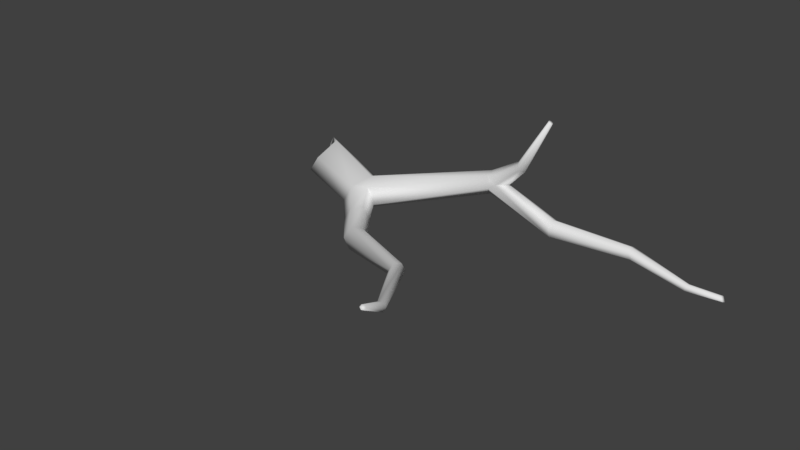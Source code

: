 # Source: branch.blend  (saved by Blender 2.79.0; exported with 4.5.12 LTS)
import bpy
from mathutils import Matrix  # noqa: F401  (used for matrix-valued properties, if any)

bpy.ops.wm.read_factory_settings(use_empty=True)
scene = bpy.context.scene
scene.name = 'Scene'

# ---- collections
col_collection_1 = bpy.data.collections.new('Collection 1'); scene.collection.children.link(col_collection_1)

# ---- materials (node trees are filled in below, after node groups)
mat_branch = bpy.data.materials.new('branch')
mat_branch.alpha_threshold = 0.0
mat_branch.use_transparent_shadow = False
mat_branch.roughness = 0.5
mat_branch.specular_intensity = 0.0

# ---- material node trees

# ---- world
world_world = bpy.data.worlds.new('World'); scene.world = world_world
world_world.color = (0.05088, 0.05088, 0.05088)
world_world.use_sun_shadow = False
world_world.sun_shadow_jitter_overblur = 0.0
world_world.cycles.sampling_method = 'MANUAL'

# ---- meshes
me_circle_053 = bpy.data.meshes.new('Circle.053')
me_circle_053.from_pydata([(0.4296, -0.5688, -0.02831), (0.4536, -0.526, 0.04738), (0.3936, -0.5147, 0.1138), (0.3096, -0.5462, 0.1045), (0.2855, -0.5891, 0.02885), (0.3456, -0.6004, -0.03757), (-0.4394, -0.04253, -0.007209), (-0.2903, -0.03814, 0.2659), (-0.3837, 0.03017, 0.2473), (-0.461, 0.07618, 0.1182), (-0.3366, -0.1908, 0.1687), (-0.3906, -0.2153, 0.06631), (1.541, 0.02454, 0.183), (1.542, -0.02727, 0.1467), (1.544, -0.02176, 0.08374), (1.544, 0.03557, 0.05702), (1.543, 0.08738, 0.09329), (1.542, 0.08187, 0.1563), (1.551, -0.1057, 0.8885), (1.532, -0.08959, 0.9015), (1.538, -0.1043, 0.8976), (1.559, -0.09242, 0.8832), (1.553, -0.07773, 0.8871), (1.54, -0.07632, 0.8962), (1.062, -0.03309, 0.2831), (1.114, -0.0249, 0.3187), (1.038, 0.03812, 0.3851), (1.055, -0.02356, 0.3613), (1.183, 0.03653, 0.3204), (1.051, 0.02193, 0.2254), (1.12, 0.09237, 0.3103), (1.069, 0.08864, 0.2745), (1.061, 0.09557, 0.3527), (2.097, 0.02609, 0.1816), (2.105, -0.01118, 0.1568), (2.12, -0.007217, 0.1138), (2.126, 0.03402, 0.09555), (2.117, 0.07129, 0.1203), (2.103, 0.06733, 0.1634), (2.504, 0.02769, 0.06362), (2.499, 0.005444, 0.04885), (2.491, 0.007811, 0.02319), (2.487, 0.03242, 0.0123), (2.492, 0.05466, 0.02708), (2.5, 0.0523, 0.05274), (2.711, 0.02812, 0.06374), (2.719, 0.009966, 0.0536), (2.732, 0.0119, 0.03598), (2.738, 0.03199, 0.02851), (2.73, 0.05014, 0.03865), (2.717, 0.04821, 0.05627), (1.348, -0.1346, 0.568), (1.358, -0.1406, 0.528), (1.391, -0.1054, 0.5234), (1.337, -0.09877, 0.5799), (1.352, -0.06618, 0.5636), (1.363, -0.07067, 0.5236), (0.227, -0.2488, 0.2077), (0.154, -0.3675, 0.1485), (0.279, -0.3445, 0.1693), (0.3412, -0.3545, 0.06131), (0.08912, -0.3821, 0.02761), (0.1394, -0.2843, -0.03931), (0.2417, -0.3031, -0.00805), (0.2148, -0.1688, 0.02848), (0.2233, -0.1574, 0.1438), (0.7916, -0.9915, 0.1297), (0.8125, -0.9542, 0.1956), (0.7602, -0.9443, 0.2534), (0.6871, -0.9718, 0.2453), (0.6663, -1.009, 0.1794), (0.7185, -1.019, 0.1216), (1.4, -1.338, 0.308), (1.407, -1.304, 0.3393), (1.375, -1.296, 0.3713), (1.336, -1.32, 0.372), (1.329, -1.353, 0.3407), (1.361, -1.362, 0.3087), (1.741, -1.882, 0.4714), (1.749, -1.868, 0.4976), (1.729, -1.865, 0.5203), (1.7, -1.875, 0.5169), (1.691, -1.888, 0.4906), (1.712, -1.892, 0.4679), (1.845, -2.141, 0.6449), (1.844, -2.125, 0.6511), (1.832, -2.121, 0.6613), (1.82, -2.133, 0.6654), (1.821, -2.148, 0.6592), (1.834, -2.152, 0.6489), (-0.4189, -0.05121, 0.03664), (-0.3178, -0.04823, 0.2221), (-0.3811, -0.00186, 0.2094), (-0.4336, 0.02937, 0.1218), (-0.3491, -0.1519, 0.1561), (-0.3858, -0.1685, 0.08656), (-0.381, -0.06518, 0.03664), (-0.2798, -0.0622, 0.2221), (-0.3432, -0.01583, 0.2094), (-0.3957, 0.0154, 0.1218), (-0.3112, -0.1659, 0.1561), (-0.3479, -0.1825, 0.08656)], [], [(55, 22, 56), (54, 23, 55), (54, 20, 19), (65, 31, 64), (59, 3, 2), (57, 27, 26), (59, 24, 27), (60, 29, 24), (64, 29, 63), (14, 29, 15), (7, 58, 57), (53, 18, 52), (10, 61, 58), (6, 64, 62), (11, 62, 61), (53, 22, 21), (64, 8, 65), (65, 7, 57), (31, 32, 30), (27, 24, 25), (28, 13, 12), (25, 14, 13), (51, 18, 20), (29, 16, 15), (16, 30, 17), (17, 28, 12), (15, 37, 36), (13, 33, 12), (15, 35, 14), (17, 33, 38), (16, 38, 37), (14, 34, 13), (35, 40, 34), (34, 39, 33), (38, 39, 44), (36, 41, 35), (37, 44, 43), (36, 43, 42), (42, 49, 48), (44, 45, 50), (40, 45, 39), (41, 46, 40), (43, 50, 49), (42, 47, 41), (27, 52, 51), (28, 56, 53), (28, 52, 25), (27, 54, 26), (26, 55, 32), (32, 56, 30), (0, 60, 1), (57, 58, 59), (62, 64, 63), (60, 2, 1), (65, 26, 32), (3, 61, 4), (4, 62, 5), (5, 63, 0), (0, 71, 5), (2, 69, 68), (5, 70, 4), (1, 68, 67), (3, 70, 69), (1, 66, 0), (67, 74, 73), (68, 75, 74), (66, 77, 71), (71, 76, 70), (69, 76, 75), (67, 72, 66), (77, 82, 76), (76, 81, 75), (72, 79, 78), (73, 80, 79), (74, 81, 80), (72, 83, 77), (79, 86, 85), (81, 86, 80), (83, 84, 89), (83, 88, 82), (82, 87, 81), (78, 85, 84), (55, 23, 22), (54, 19, 23), (54, 51, 20), (65, 32, 31), (59, 58, 3), (57, 59, 27), (59, 60, 24), (60, 63, 29), (64, 31, 29), (14, 24, 29), (7, 10, 58), (53, 21, 18), (10, 11, 61), (6, 9, 64), (11, 6, 62), (53, 56, 22), (64, 9, 8), (65, 8, 7), (28, 25, 13), (25, 24, 14), (51, 52, 18), (29, 31, 16), (16, 31, 30), (17, 30, 28), (15, 16, 37), (13, 34, 33), (15, 36, 35), (17, 12, 33), (16, 17, 38), (14, 35, 34), (35, 41, 40), (34, 40, 39), (38, 33, 39), (36, 42, 41), (37, 38, 44), (36, 37, 43), (42, 43, 49), (44, 39, 45), (40, 46, 45), (41, 47, 46), (43, 44, 50), (42, 48, 47), (27, 25, 52), (28, 30, 56), (28, 53, 52), (27, 51, 54), (26, 54, 55), (32, 55, 56), (0, 63, 60), (60, 59, 2), (65, 57, 26), (3, 58, 61), (4, 61, 62), (5, 62, 63), (0, 66, 71), (2, 3, 69), (5, 71, 70), (1, 2, 68), (3, 4, 70), (1, 67, 66), (67, 68, 74), (68, 69, 75), (66, 72, 77), (71, 77, 76), (69, 70, 76), (67, 73, 72), (77, 83, 82), (76, 82, 81), (72, 73, 79), (73, 74, 80), (74, 75, 81), (72, 78, 83), (79, 80, 86), (81, 87, 86), (83, 78, 84), (83, 89, 88), (82, 88, 87), (78, 79, 85), (10, 91, 94), (6, 95, 90), (6, 93, 9), (8, 93, 92), (10, 95, 11), (8, 91, 7), (90, 99, 93), (94, 97, 100), (94, 101, 95), (91, 98, 97), (92, 99, 98), (95, 96, 90), (100, 98, 96), (10, 7, 91), (6, 11, 95), (6, 90, 93), (8, 9, 93), (10, 94, 95), (8, 92, 91), (90, 96, 99), (94, 91, 97), (94, 100, 101), (91, 92, 98), (92, 93, 99), (95, 101, 96), (96, 101, 100), (100, 97, 98), (98, 99, 96), (85, 86, 88), (46, 48, 45), (19, 20, 21), (88, 89, 84), (84, 85, 88), (86, 87, 88), (50, 45, 48), (46, 47, 48), (48, 49, 50), (21, 22, 23), (23, 19, 21), (20, 18, 21)])
me_circle_053.polygons.foreach_set('use_smooth', [True] * 200)
_uv = me_circle_053.uv_layers.new(name='UVMap')
_uv.uv.foreach_set('vector', [0.4849, 0.172, 0.4402, 0.253, 0.4801, 0.1626, 0.884, 0.5184, 0.9146, 0.6216, 0.8741, 0.5213, 0.6871, 0.2095, 0.7096, 0.1367, 0.7136, 0.138, 0.7761, 0.06909, 0.5712, 0.08514, 0.7729, 0.04185, 0.6194, 0.5434, 0.5648, 0.5406, 0.5709, 0.5148, 0.647, 0.5556, 0.6912, 0.3038, 0.7118, 0.3073, 0.9357, 0.2089, 0.9524, 0.4504, 0.937, 0.4594, 0.9532, 0.2116, 0.977, 0.4492, 0.9524, 0.4504, 0.2384, 0.2805, 0.392, 0.4665, 0.2104, 0.3073, 0.7315, 0.4289, 0.6814, 0.5639, 0.718, 0.4248, 0.7161, 0.7022, 0.6153, 0.5816, 0.647, 0.5556, 0.2314, 0.7121, 0.232, 0.5986, 0.2434, 0.715, 0.629, 0.9288, 0.605, 0.7859, 0.629, 0.7763, 0.1836, 0.09181, 0.2384, 0.2805, 0.1993, 0.2785, 0.08935, 0.9003, 0.01177, 0.7753, 0.03769, 0.764, 0.8537, 0.7763, 0.8537, 0.8499, 0.8498, 0.8485, 0.7729, 0.04185, 0.9681, 0.07539, 0.7761, 0.06909, 0.7761, 0.06909, 0.9362, 0.08591, 0.7687, 0.09179, 0.5712, 0.08514, 0.5782, 0.1072, 0.5562, 0.09563, 0.7151, 0.5951, 0.7043, 0.5736, 0.7165, 0.5695, 0.9823, 0.944, 0.9532, 0.8449, 0.9689, 0.8454, 0.7165, 0.5695, 0.7315, 0.4289, 0.7416, 0.4422, 0.7983, 0.5679, 0.8657, 0.5916, 0.8652, 0.5964, 0.392, 0.4665, 0.4558, 0.5915, 0.4419, 0.5998, 0.4279, 0.04682, 0.5562, 0.09563, 0.4303, 0.06257, 0.4303, 0.06257, 0.5292, 0.1043, 0.426, 0.07355, 0.4419, 0.5998, 0.5232, 0.7438, 0.5143, 0.7517, 0.9532, 0.8449, 0.9742, 0.6806, 0.9689, 0.8454, 0.7419, 0.9234, 0.7571, 0.7803, 0.7571, 0.9268, 0.7623, 0.7799, 0.7776, 0.9139, 0.7667, 0.918, 0.4279, 0.04682, 0.272, 0.06932, 0.2667, 0.05864, 0.7315, 0.4289, 0.8094, 0.3242, 0.7416, 0.4422, 0.8041, 0.3124, 0.8389, 0.2181, 0.8094, 0.3242, 0.9631, 0.678, 0.967, 0.5632, 0.9742, 0.6806, 0.272, 0.06932, 0.152, 0.05093, 0.155, 0.04634, 0.7952, 0.3084, 0.8336, 0.2147, 0.8041, 0.3124, 0.2667, 0.05864, 0.155, 0.04634, 0.1566, 0.03985, 0.5143, 0.7517, 0.5562, 0.8463, 0.5497, 0.8484, 0.5497, 0.8484, 0.5847, 0.9091, 0.5809, 0.9139, 0.8653, 0.8298, 0.8602, 0.779, 0.8653, 0.7763, 0.9603, 0.5645, 0.969, 0.5018, 0.967, 0.5632, 0.8336, 0.2147, 0.8657, 0.1722, 0.8389, 0.2181, 0.1566, 0.03985, 0.09414, 0.04902, 0.08992, 0.04467, 0.8446, 0.7767, 0.8395, 0.8375, 0.8382, 0.7763, 0.7151, 0.5951, 0.7946, 0.5573, 0.7983, 0.5679, 0.5292, 0.1043, 0.4801, 0.1626, 0.4689, 0.1655, 0.217, 0.8012, 0.2434, 0.715, 0.2434, 0.8126, 0.6912, 0.3038, 0.6871, 0.2095, 0.7118, 0.3073, 0.846, 0.4212, 0.8741, 0.5213, 0.825, 0.4253, 0.5782, 0.1072, 0.4801, 0.1626, 0.5562, 0.09563, 0.1756, 0.3946, 0.2176, 0.3393, 0.194, 0.3933, 0.647, 0.5556, 0.6153, 0.5816, 0.6194, 0.5434, 0.1993, 0.2785, 0.2384, 0.2805, 0.2104, 0.3073, 0.09471, 0.0737, 0.106, 0.1126, 0.08459, 0.1224, 0.8907, 0.1745, 0.846, 0.4212, 0.825, 0.4253, 0.5648, 0.5406, 0.6025, 0.6062, 0.5483, 0.5516, 0.02808, 0.6811, 0.01177, 0.7753, 0.007253, 0.6697, 0.1581, 0.3772, 0.2104, 0.3073, 0.1756, 0.3946, 0.1756, 0.3946, 0.1292, 0.5309, 0.1581, 0.3772, 0.5709, 0.5148, 0.4667, 0.4301, 0.472, 0.4077, 0.007253, 0.6697, 0.04377, 0.5077, 0.02808, 0.6811, 0.08459, 0.1224, 0.1117, 0.2734, 0.09305, 0.282, 0.5648, 0.5406, 0.4524, 0.4397, 0.4667, 0.4301, 0.194, 0.3933, 0.1444, 0.5461, 0.1756, 0.3946, 0.09305, 0.282, 0.08341, 0.4843, 0.07287, 0.4902, 0.472, 0.4077, 0.3784, 0.2389, 0.3831, 0.227, 0.1444, 0.5461, 0.1507, 0.7442, 0.1292, 0.5309, 0.02565, 0.4977, 0.02695, 0.2848, 0.04377, 0.5077, 0.4667, 0.4301, 0.3679, 0.2429, 0.3784, 0.2389, 0.1604, 0.5449, 0.1604, 0.751, 0.1444, 0.5461, 0.01676, 0.2779, 0.05087, 0.09387, 0.02695, 0.2848, 0.3679, 0.2429, 0.2505, 0.1345, 0.3784, 0.2389, 0.1604, 0.751, 0.1079, 0.9137, 0.1018, 0.9139, 0.07287, 0.4902, 0.09686, 0.6606, 0.08955, 0.6639, 0.3831, 0.227, 0.2505, 0.1345, 0.2524, 0.1257, 0.1604, 0.751, 0.09593, 0.9078, 0.1507, 0.7442, 0.08955, 0.6639, 0.1259, 0.7334, 0.1224, 0.7361, 0.8081, 0.7804, 0.8073, 0.8664, 0.8006, 0.7811, 0.7955, 0.8719, 0.7918, 0.7787, 0.7955, 0.7763, 0.04375, 0.09006, 0.08899, 0.005485, 0.05087, 0.09387, 0.8133, 0.7763, 0.811, 0.8687, 0.8081, 0.7804, 0.788, 0.8714, 0.7895, 0.7801, 0.7918, 0.7787, 0.4849, 0.172, 0.4444, 0.255, 0.4402, 0.253, 0.884, 0.5184, 0.9185, 0.6199, 0.9146, 0.6216, 0.6871, 0.2095, 0.6772, 0.2073, 0.7096, 0.1367, 0.7761, 0.06909, 0.5782, 0.1072, 0.5712, 0.08514, 0.6194, 0.5434, 0.6153, 0.5816, 0.5648, 0.5406, 0.647, 0.5556, 0.6194, 0.5434, 0.6912, 0.3038, 0.9357, 0.2089, 0.9532, 0.2116, 0.9524, 0.4504, 0.9532, 0.2116, 0.977, 0.1874, 0.977, 0.4492, 0.2384, 0.2805, 0.4162, 0.4595, 0.392, 0.4665, 0.7315, 0.4289, 0.7043, 0.5736, 0.6814, 0.5639, 0.7161, 0.7022, 0.6722, 0.7226, 0.6153, 0.5816, 0.2314, 0.7121, 0.2279, 0.5991, 0.232, 0.5986, 0.6341, 0.7882, 0.6542, 0.7763, 0.6542, 0.9282, 0.1836, 0.09181, 0.2168, 0.06679, 0.2384, 0.2805, 0.08935, 0.9003, 0.06855, 0.9482, 0.01177, 0.7753, 0.4689, 0.1655, 0.4801, 0.1626, 0.4402, 0.253, 0.7729, 0.04185, 0.9892, 0.03985, 0.9681, 0.07539, 0.7761, 0.06909, 0.9681, 0.07539, 0.9362, 0.08591, 0.9823, 0.944, 0.964, 0.9667, 0.9532, 0.8449, 0.7165, 0.5695, 0.7043, 0.5736, 0.7315, 0.4289, 0.7983, 0.5679, 0.7946, 0.5573, 0.8657, 0.5916, 0.392, 0.4665, 0.4162, 0.4595, 0.4558, 0.5915, 0.4279, 0.04682, 0.5712, 0.08514, 0.5562, 0.09563, 0.4303, 0.06257, 0.5562, 0.09563, 0.5292, 0.1043, 0.4419, 0.5998, 0.4558, 0.5915, 0.5232, 0.7438, 0.9532, 0.8449, 0.9631, 0.678, 0.9742, 0.6806, 0.7419, 0.9234, 0.7463, 0.7763, 0.7571, 0.7803, 0.7623, 0.7799, 0.7776, 0.7763, 0.7776, 0.9139, 0.4279, 0.04682, 0.4303, 0.06257, 0.272, 0.06932, 0.7315, 0.4289, 0.8041, 0.3124, 0.8094, 0.3242, 0.8041, 0.3124, 0.8336, 0.2147, 0.8389, 0.2181, 0.9631, 0.678, 0.9603, 0.5645, 0.967, 0.5632, 0.9823, 0.6802, 0.9742, 0.6806, 0.967, 0.5632, 0.7952, 0.3084, 0.8274, 0.2138, 0.8336, 0.2147, 0.2667, 0.05864, 0.272, 0.06932, 0.155, 0.04634, 0.5143, 0.7517, 0.5232, 0.7438, 0.5562, 0.8463, 0.5497, 0.8484, 0.5562, 0.8463, 0.5847, 0.9091, 0.8653, 0.8298, 0.8588, 0.8302, 0.8602, 0.779, 0.9603, 0.5645, 0.9638, 0.4994, 0.969, 0.5018, 0.8336, 0.2147, 0.8644, 0.1658, 0.8657, 0.1722, 0.1566, 0.03985, 0.155, 0.04634, 0.09414, 0.04902, 0.8446, 0.7767, 0.8446, 0.8401, 0.8395, 0.8375, 0.7151, 0.5951, 0.7165, 0.5695, 0.7946, 0.5573, 0.5292, 0.1043, 0.5562, 0.09563, 0.4801, 0.1626, 0.217, 0.8012, 0.2314, 0.7121, 0.2434, 0.715, 0.6912, 0.3038, 0.6772, 0.2073, 0.6871, 0.2095, 0.846, 0.4212, 0.884, 0.5184, 0.8741, 0.5213, 0.5782, 0.1072, 0.4849, 0.172, 0.4801, 0.1626, 0.1756, 0.3946, 0.2104, 0.3073, 0.2176, 0.3393, 0.09471, 0.0737, 0.1259, 0.06765, 0.106, 0.1126, 0.8907, 0.1745, 0.9185, 0.1808, 0.846, 0.4212, 0.5648, 0.5406, 0.6153, 0.5816, 0.6025, 0.6062, 0.02808, 0.6811, 0.03769, 0.764, 0.01177, 0.7753, 0.1581, 0.3772, 0.1993, 0.2785, 0.2104, 0.3073, 0.1756, 0.3946, 0.1444, 0.5461, 0.1292, 0.5309, 0.5709, 0.5148, 0.5648, 0.5406, 0.4667, 0.4301, 0.007253, 0.6697, 0.02565, 0.4977, 0.04377, 0.5077, 0.08459, 0.1224, 0.106, 0.1126, 0.1117, 0.2734, 0.5648, 0.5406, 0.5483, 0.5516, 0.4524, 0.4397, 0.194, 0.3933, 0.1604, 0.5449, 0.1444, 0.5461, 0.09305, 0.282, 0.1117, 0.2734, 0.08341, 0.4843, 0.472, 0.4077, 0.4667, 0.4301, 0.3784, 0.2389, 0.1444, 0.5461, 0.1604, 0.751, 0.1507, 0.7442, 0.02565, 0.4977, 0.01676, 0.2779, 0.02695, 0.2848, 0.4667, 0.4301, 0.4524, 0.4397, 0.3679, 0.2429, 0.1604, 0.5449, 0.1709, 0.7476, 0.1604, 0.751, 0.01676, 0.2779, 0.04375, 0.09006, 0.05087, 0.09387, 0.3679, 0.2429, 0.2451, 0.1384, 0.2505, 0.1345, 0.1604, 0.751, 0.1709, 0.7476, 0.1079, 0.9137, 0.07287, 0.4902, 0.08341, 0.4843, 0.09686, 0.6606, 0.3831, 0.227, 0.3784, 0.2389, 0.2505, 0.1345, 0.1604, 0.751, 0.1018, 0.9139, 0.09593, 0.9078, 0.08955, 0.6639, 0.09686, 0.6606, 0.1259, 0.7334, 0.8081, 0.7804, 0.811, 0.8687, 0.8073, 0.8664, 0.7955, 0.8719, 0.788, 0.8714, 0.7918, 0.7787, 0.04375, 0.09006, 0.08556, 0.002547, 0.08899, 0.005485, 0.8133, 0.7763, 0.8133, 0.8702, 0.811, 0.8687, 0.788, 0.8714, 0.7827, 0.8673, 0.7895, 0.7801, 0.6638, 0.8004, 0.6918, 0.791, 0.6711, 0.8073, 0.6942, 0.8659, 0.6681, 0.8292, 0.6918, 0.8518, 0.7309, 0.7764, 0.7088, 0.7891, 0.7018, 0.7763, 0.6993, 0.8196, 0.7088, 0.7891, 0.7071, 0.8185, 0.6638, 0.8004, 0.6681, 0.8292, 0.6593, 0.8326, 0.9102, 0.81, 0.9005, 0.7806, 0.9102, 0.7763, 0.8859, 0.7812, 0.8953, 0.8083, 0.8859, 0.8131, 0.8705, 0.8135, 0.8808, 0.777, 0.8808, 0.8142, 0.9246, 0.7958, 0.9153, 0.7815, 0.9246, 0.7763, 0.7199, 0.837, 0.7153, 0.8254, 0.728, 0.8439, 0.7071, 0.8185, 0.717, 0.796, 0.7153, 0.8254, 0.6681, 0.8292, 0.6938, 0.8438, 0.6918, 0.8518, 0.7367, 0.847, 0.7153, 0.8254, 0.7367, 0.796, 0.6638, 0.8004, 0.6942, 0.7763, 0.6918, 0.791, 0.6942, 0.8659, 0.6593, 0.8326, 0.6681, 0.8292, 0.7309, 0.7764, 0.7286, 0.7891, 0.7088, 0.7891, 0.6993, 0.8196, 0.7018, 0.7763, 0.7088, 0.7891, 0.6638, 0.8004, 0.6711, 0.8073, 0.6681, 0.8292, 0.9102, 0.81, 0.9005, 0.8035, 0.9005, 0.7806, 0.8859, 0.7812, 0.8953, 0.7763, 0.8953, 0.8083, 0.8705, 0.8135, 0.8705, 0.7763, 0.8808, 0.777, 0.9246, 0.7958, 0.9153, 0.801, 0.9153, 0.7815, 0.7199, 0.837, 0.7071, 0.8185, 0.7153, 0.8254, 0.7071, 0.8185, 0.7088, 0.7891, 0.717, 0.796, 0.6681, 0.8292, 0.6701, 0.8212, 0.6938, 0.8438, 0.6938, 0.8438, 0.6701, 0.8212, 0.6732, 0.7993, 0.8331, 0.8248, 0.8184, 0.7915, 0.8331, 0.7763, 0.7153, 0.8254, 0.717, 0.796, 0.7367, 0.796, 0.9331, 0.7763, 0.9365, 0.7775, 0.9331, 0.7846, 0.9638, 0.4994, 0.9668, 0.495, 0.969, 0.5018, 0.7136, 0.138, 0.7096, 0.1367, 0.7106, 0.131, 0.9331, 0.7846, 0.9297, 0.7835, 0.9297, 0.7794, 0.9297, 0.7794, 0.9331, 0.7763, 0.9331, 0.7846, 0.9365, 0.7775, 0.9365, 0.7816, 0.9331, 0.7846, 0.9731, 0.5008, 0.969, 0.5018, 0.9668, 0.495, 0.9638, 0.4994, 0.9627, 0.496, 0.9668, 0.495, 0.9668, 0.495, 0.972, 0.4974, 0.9731, 0.5008, 0.7106, 0.131, 0.7145, 0.1322, 0.7161, 0.1357, 0.7161, 0.1357, 0.7136, 0.138, 0.7106, 0.131, 0.7096, 0.1367, 0.7081, 0.1332, 0.7106, 0.131])
me_circle_053.materials.append(mat_branch)
me_circle_053.use_remesh_preserve_volume = False
me_circle_053.use_remesh_preserve_attributes = False
me_circle_053.use_mirror_vertex_groups = False
me_circle_053.update()

# ---- objects
ob_branch = bpy.data.objects.new('branch', me_circle_053)

# ---- transforms, parenting, visibility, modifiers, constraints
ob_branch.location = (0.0, 0.0, 0.0)
ob_branch.lineart.crease_threshold = 0.0

# ---- collection membership
col_collection_1.objects.link(ob_branch)

# ---- scene / render settings (as saved in the file)
scene.frame_start = 1; scene.frame_end = 250; scene.frame_set(1)
scene.render.engine = 'BLENDER_EEVEE_NEXT'
scene.render.resolution_percentage = 50
scene.render.dither_intensity = 0.0
scene.cycles.use_denoising = False
scene.cycles.samples = 128
scene.cycles.sampling_pattern = 'TABULATED_SOBOL'
scene.cycles.use_adaptive_sampling = False
scene.cycles.use_light_tree = False
scene.cycles.blur_glossy = 0.0
scene.cycles.sample_clamp_indirect = 0.0
scene.view_settings.view_transform = 'Standard'
bpy.context.view_layer.update()

# ---- added for rendering (the .blend has no active camera and no usable light): camera, sun
cam_auto = bpy.data.cameras.new('AutoCamera')
cam_auto.lens = 50.0
cam_auto.sensor_width = 36.0
cam_auto.clip_end = 1000.0
ob_auto_camera = bpy.data.objects.new('AutoCamera', cam_auto)
scene.collection.objects.link(ob_auto_camera)
ob_auto_camera.location = (4.85868, -5.4928, 3.40742)
ob_auto_camera.rotation_euler = (1.09748, -7.21219e-08, 0.694738)
scene.camera = ob_auto_camera
light_auto_sun = bpy.data.lights.new('AutoSun', 'SUN')
light_auto_sun.energy = 3.0
light_auto_sun.angle = 0.0523599
ob_auto_sun = bpy.data.objects.new('AutoSun', light_auto_sun)
scene.collection.objects.link(ob_auto_sun)
ob_auto_sun.rotation_euler = (0.872665, 0.174533, 0.523599)
bpy.context.view_layer.update()

